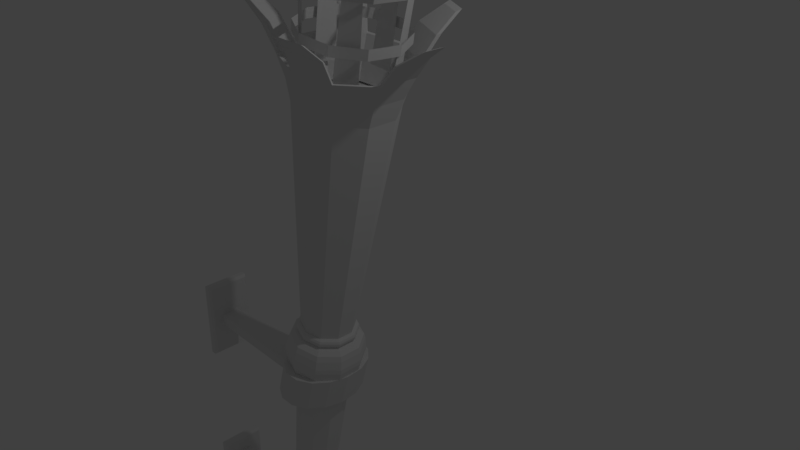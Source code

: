 # Source: torch.blend  (saved by Blender 2.79.0; exported with 4.5.12 LTS)
import bpy
from mathutils import Matrix  # noqa: F401  (used for matrix-valued properties, if any)

bpy.ops.wm.read_factory_settings(use_empty=True)
scene = bpy.context.scene
scene.name = 'Scene'

# ---- collections
col_collection_1 = bpy.data.collections.new('Collection 1'); scene.collection.children.link(col_collection_1)

# ---- world
world_world = bpy.data.worlds.new('World'); scene.world = world_world
world_world.color = (0.05088, 0.05088, 0.05088)
world_world.use_sun_shadow = False
world_world.sun_shadow_jitter_overblur = 0.0
world_world.cycles.sampling_method = 'MANUAL'

# ---- cameras
cam_camera = bpy.data.cameras.new('Camera')
cam_camera.clip_end = 100.0
cam_camera.lens = 35.0
cam_camera.sensor_width = 32.0
cam_camera.sensor_height = 18.0
cam_camera.ortho_scale = 7.314
cam_camera.dof.focus_distance = 0.0
cam_camera.dof.aperture_fstop = 128.0

# ---- lights
light_lamp = bpy.data.lights.new('Lamp', 'POINT')
light_lamp.transmission_factor = 0.0
light_lamp.cutoff_distance = 30.0
light_lamp.energy = 100.0
light_lamp.shadow_buffer_clip_start = 1.001
light_lamp.shadow_soft_size = 0.1
light_lamp.shadow_maximum_resolution = 0.006
light_lamp.use_absolute_resolution = True

# ---- meshes
me_plane_001 = bpy.data.meshes.new('Plane.001')
me_plane_001.from_pydata([(-1.0, -1.0, 0.0), (1.0, -1.0, 0.0), (-1.0, 1.0, 0.0), (1.0, 1.0, 0.0), (-1.093, 1.093, -0.1328), (-1.093, -1.093, -0.1328), (1.093, -1.093, -0.1328), (1.093, 1.093, -0.1328), (-1.093, 1.093, -0.4018), (-1.093, -1.093, -0.4018), (1.093, -1.093, -0.4018), (1.093, 1.093, -0.4018), (-10.86, -1.0, 7.447e-07), (-7.157, -1.0, 6.159e-07), (-10.86, 1.0, 7.447e-07), (-7.157, 1.0, 6.159e-07), (-10.96, 1.093, -0.1328), (-10.96, -1.093, -0.1328), (-7.064, -1.093, -0.1328), (-7.064, 1.093, -0.1328), (-10.96, 1.093, -0.4018), (-10.96, -1.093, -0.4018), (-7.064, -1.093, -0.4018), (-7.064, 1.093, -0.4018), (-10.2, -1.0, 7.447e-07), (-7.824, -1.0, 6.159e-07), (-7.824, 1.0, 6.159e-07), (-10.2, 1.0, 7.447e-07), (-10.23, -1.093, -0.1328), (-7.793, -1.093, -0.1328), (-7.793, 1.093, -0.1328), (-10.23, 1.093, -0.1328), (-10.23, -1.093, -0.4018), (-7.793, -1.093, -0.4018), (-7.793, 1.093, -0.4018), (-10.23, 1.093, -0.4018)], [], [(0, 1, 3, 2), (7, 11, 8, 4), (3, 7, 4, 2), (0, 5, 6, 1), (1, 6, 7, 3), (2, 4, 5, 0), (9, 8, 11, 10), (5, 9, 10, 6), (6, 10, 11, 7), (4, 8, 9, 5), (25, 13, 15, 26), (31, 35, 20, 16), (27, 31, 16, 14), (25, 29, 18, 13), (13, 18, 19, 15), (14, 16, 17, 12), (33, 34, 23, 22), (29, 33, 22, 18), (18, 22, 23, 19), (16, 20, 21, 17), (17, 21, 32, 28), (28, 32, 33, 29), (21, 20, 35, 32), (32, 35, 34, 33), (12, 17, 28, 24), (24, 28, 29, 25), (15, 19, 30, 26), (26, 30, 31, 27), (19, 23, 34, 30), (30, 34, 35, 31), (12, 24, 27, 14), (24, 25, 26, 27)])
me_plane_001.use_remesh_preserve_volume = False
me_plane_001.use_remesh_preserve_attributes = False
me_plane_001.use_mirror_vertex_groups = False
me_plane_001.update()
me_circle_003 = bpy.data.meshes.new('Circle.003')
me_circle_003.from_pydata([(0.0, 1.0, 0.0), (-0.4067, 0.9135, 0.0), (-0.7431, 0.6691, 0.0), (-0.9511, 0.309, 0.0), (-0.9945, -0.1045, 0.0), (-0.866, -0.5, 0.0), (-0.5878, -0.809, 0.0), (-0.2079, -0.9781, 0.0), (0.2079, -0.9781, 0.0), (0.5878, -0.809, 0.0), (0.866, -0.5, 0.0), (0.9945, -0.1045, 0.0), (0.9511, 0.309, 0.0), (0.7431, 0.6691, 0.0), (0.4067, 0.9135, 0.0), (0.2644, 1.0, 1.488), (-0.1423, 0.9135, 1.488), (-0.4787, 0.6691, 1.488), (-0.6866, 0.309, 1.488), (-0.7301, -0.1045, 1.488), (-0.6016, -0.5, 1.488), (-0.3233, -0.809, 1.488), (0.05654, -0.9781, 1.488), (0.4724, -0.9781, 1.488), (0.8522, -0.809, 1.488), (1.13, -0.5, 1.488), (1.259, -0.1045, 1.488), (1.216, 0.309, 1.488), (1.008, 0.6691, 1.488), (0.6712, 0.9135, 1.488), (-0.4115, -0.809, 0.992), (-0.4996, -0.809, 0.496), (-0.1198, -0.9781, 0.496), (-0.03161, -0.9781, 0.992), (0.583, 0.9135, 0.992), (0.4949, 0.9135, 0.496), (0.08815, 1.0, 0.496), (0.1763, 1.0, 0.992), (0.2961, -0.9781, 0.496), (0.3842, -0.9781, 0.992), (-0.3186, 0.9135, 0.496), (-0.2304, 0.9135, 0.992), (0.6759, -0.809, 0.496), (0.7641, -0.809, 0.992), (-0.655, 0.6691, 0.496), (-0.5668, 0.6691, 0.992), (0.9542, -0.5, 0.496), (1.042, -0.5, 0.992), (-0.8629, 0.309, 0.496), (-0.7748, 0.309, 0.992), (1.083, -0.1045, 0.496), (1.171, -0.1045, 0.992), (-0.9064, -0.1045, 0.496), (-0.8182, -0.1045, 0.992), (1.039, 0.309, 0.496), (1.127, 0.309, 0.992), (-0.7779, -0.5, 0.496), (-0.6897, -0.5, 0.992), (0.8313, 0.6691, 0.496), (0.9194, 0.6691, 0.992), (-4.982, -0.07406, 0.4887), (-4.982, -0.07406, 0.9847), (-4.982, -0.4876, 0.4887), (-4.982, -0.4876, 0.9847), (-4.982, -0.8831, 0.4887), (-4.982, -0.8831, 0.9847), (1.188, 1.882, 8.221), (0.5369, 1.72, 8.221), (-0.00128, 1.259, 8.221), (-0.3339, 0.5817, 8.221), (-0.4034, -0.1968, 8.221), (-0.1979, -0.9411, 8.221), (0.2473, -1.523, 8.221), (0.8549, -1.841, 8.221), (1.52, -1.841, 8.221), (2.128, -1.523, 8.221), (2.573, -0.9411, 8.221), (2.779, -0.1968, 8.221), (2.709, 0.5817, 8.221), (2.376, 1.259, 8.221), (1.838, 1.72, 8.221), (1.611, 1.882, 9.709), (0.9599, 1.72, 9.709), (0.4218, 1.259, 9.709), (0.08916, 0.5817, 9.709), (0.01963, -0.1968, 9.709), (0.2252, -0.9411, 9.709), (0.6703, -1.523, 9.709), (1.278, -1.841, 9.709), (1.943, -1.841, 9.709), (2.551, -1.523, 9.709), (2.996, -0.9411, 9.709), (3.202, -0.1968, 9.709), (3.132, 0.5817, 9.709), (2.799, 1.259, 9.709), (2.261, 1.72, 9.709), (0.5293, -1.523, 9.213), (0.3883, -1.523, 8.717), (0.996, -1.841, 8.717), (1.137, -1.841, 9.213), (2.12, 1.72, 9.213), (1.979, 1.72, 8.717), (1.329, 1.882, 8.717), (1.47, 1.882, 9.213), (1.661, -1.841, 8.717), (1.802, -1.841, 9.213), (0.6779, 1.72, 8.717), (0.8189, 1.72, 9.213), (2.269, -1.523, 8.717), (2.41, -1.523, 9.213), (0.1397, 1.259, 8.717), (0.2807, 1.259, 9.213), (2.714, -0.9411, 8.717), (2.855, -0.9411, 9.213), (-0.1929, 0.5817, 8.717), (-0.05185, 0.5817, 9.213), (2.92, -0.1968, 8.717), (3.061, -0.1968, 9.213), (-0.2624, -0.1968, 8.717), (-0.1214, -0.1968, 9.213), (2.85, 0.5817, 8.717), (2.991, 0.5817, 9.213), (-0.05684, -0.9411, 8.717), (0.08417, -0.9411, 9.213), (2.517, 1.259, 8.717), (2.658, 1.259, 9.213), (-4.982, -0.07406, 8.709), (-4.982, -0.07406, 9.205), (-4.982, -0.4876, 8.709), (-4.982, -0.4876, 9.205), (-4.982, -0.8831, 8.709), (-4.982, -0.8831, 9.205)], [], [(30, 33, 22, 21), (34, 37, 15, 29), (33, 39, 23, 22), (37, 41, 16, 15), (39, 43, 24, 23), (41, 45, 17, 16), (43, 47, 25, 24), (45, 49, 18, 17), (47, 51, 26, 25), (49, 53, 19, 18), (51, 55, 27, 26), (53, 57, 20, 19), (55, 59, 28, 27), (57, 30, 21, 20), (59, 34, 29, 28), (16, 17, 18, 19, 20, 21, 22, 23, 24, 25, 26, 27, 28, 29, 15), (1, 0, 14, 13, 12, 11, 10, 9, 8, 7, 6, 5, 4, 3, 2), (13, 14, 35, 58), (58, 35, 34, 59), (5, 6, 31, 56), (56, 31, 30, 57), (12, 13, 58, 54), (54, 58, 59, 55), (4, 5, 56, 52), (49, 48, 60, 61), (11, 12, 54, 50), (50, 54, 55, 51), (3, 4, 52, 48), (53, 49, 61, 63), (10, 11, 50, 46), (46, 50, 51, 47), (2, 3, 48, 44), (44, 48, 49, 45), (9, 10, 46, 42), (42, 46, 47, 43), (1, 2, 44, 40), (40, 44, 45, 41), (8, 9, 42, 38), (38, 42, 43, 39), (0, 1, 40, 36), (36, 40, 41, 37), (7, 8, 38, 32), (32, 38, 39, 33), (14, 0, 36, 35), (35, 36, 37, 34), (6, 7, 32, 31), (31, 32, 33, 30), (62, 64, 65, 63), (60, 62, 63, 61), (57, 53, 63, 65), (48, 52, 62, 60), (56, 57, 65, 64), (52, 56, 64, 62), (96, 99, 88, 87), (100, 103, 81, 95), (99, 105, 89, 88), (103, 107, 82, 81), (105, 109, 90, 89), (107, 111, 83, 82), (109, 113, 91, 90), (111, 115, 84, 83), (113, 117, 92, 91), (115, 119, 85, 84), (117, 121, 93, 92), (119, 123, 86, 85), (121, 125, 94, 93), (123, 96, 87, 86), (125, 100, 95, 94), (82, 83, 84, 85, 86, 87, 88, 89, 90, 91, 92, 93, 94, 95, 81), (67, 66, 80, 79, 78, 77, 76, 75, 74, 73, 72, 71, 70, 69, 68), (79, 80, 101, 124), (124, 101, 100, 125), (71, 72, 97, 122), (122, 97, 96, 123), (78, 79, 124, 120), (120, 124, 125, 121), (70, 71, 122, 118), (115, 114, 126, 127), (77, 78, 120, 116), (116, 120, 121, 117), (69, 70, 118, 114), (119, 115, 127, 129), (76, 77, 116, 112), (112, 116, 117, 113), (68, 69, 114, 110), (110, 114, 115, 111), (75, 76, 112, 108), (108, 112, 113, 109), (67, 68, 110, 106), (106, 110, 111, 107), (74, 75, 108, 104), (104, 108, 109, 105), (66, 67, 106, 102), (102, 106, 107, 103), (73, 74, 104, 98), (98, 104, 105, 99), (80, 66, 102, 101), (101, 102, 103, 100), (72, 73, 98, 97), (97, 98, 99, 96), (128, 130, 131, 129), (126, 128, 129, 127), (123, 119, 129, 131), (114, 118, 128, 126), (122, 123, 131, 130), (118, 122, 130, 128)])
me_circle_003.use_remesh_preserve_volume = False
me_circle_003.use_remesh_preserve_attributes = False
me_circle_003.use_mirror_vertex_groups = False
me_circle_003.update()
me_circle_002 = bpy.data.meshes.new('Circle.002')
me_circle_002.from_pydata([(0.0, 1.0, -0.422), (-0.5878, 0.809, -0.422), (-0.9511, 0.309, -0.422), (-0.9511, -0.309, -0.422), (-0.5878, -0.809, -0.422), (8.742e-08, -1.0, -0.422), (0.5878, -0.809, -0.422), (0.9511, -0.309, -0.422), (0.9511, 0.309, -0.422), (0.5878, 0.809, -0.422), (0.0, 1.0, -0.227), (-0.5878, 0.809, -0.227), (-0.9511, 0.309, -0.227), (-0.9511, -0.309, -0.227), (-0.5878, -0.809, -0.227), (8.742e-08, -1.0, -0.227), (0.5878, -0.809, -0.227), (0.9511, -0.309, -0.227), (0.9511, 0.309, -0.227), (0.5878, 0.809, -0.227), (0.0, 1.0, 0.4856), (-0.5878, 0.809, 0.4856), (-0.9511, 0.309, 0.4856), (-0.9511, -0.309, 0.4856), (-0.5878, -0.809, 0.4856), (8.742e-08, -1.0, 0.4856), (0.5878, -0.809, 0.4856), (0.9511, -0.309, 0.4856), (0.9511, 0.309, 0.4856), (0.5878, 0.809, 0.4856), (-1.371e-08, 1.04, 0.6805), (-0.6113, 0.8414, 0.6805), (-0.9891, 0.3214, 0.6805), (-0.9891, -0.3214, 0.6805), (-0.6113, -0.8414, 0.6805), (1.07e-07, -1.04, 0.6805), (0.6113, -0.8414, 0.6805), (0.9891, -0.3214, 0.6805), (0.9891, 0.3214, 0.6805), (0.6113, 0.8414, 0.6805)], [], [(6, 7, 17, 16), (3, 4, 14, 13), (0, 1, 11, 10), (7, 8, 18, 17), (4, 5, 15, 14), (1, 2, 12, 11), (8, 9, 19, 18), (5, 6, 16, 15), (2, 3, 13, 12), (9, 0, 10, 19), (26, 27, 37, 36), (23, 24, 34, 33), (20, 21, 31, 30), (27, 28, 38, 37), (24, 25, 35, 34), (21, 22, 32, 31), (28, 29, 39, 38), (25, 26, 36, 35), (22, 23, 33, 32), (29, 20, 30, 39)])
me_circle_002.use_remesh_preserve_volume = False
me_circle_002.use_remesh_preserve_attributes = False
me_circle_002.use_mirror_vertex_groups = False
me_circle_002.update()
me_circle_001 = bpy.data.meshes.new('Circle.001')
me_circle_001.from_pydata([(-1.832, 0.3364, 18.3), (-4.172, -1.955, 18.3), (-4.571, -4.316, 18.3), (-3.115, -7.249, 18.3), (-0.9935, -8.358, 18.3), (2.247, -7.88, 18.3), (3.957, -6.205, 18.3), (4.503, -2.976, 18.3), (3.439, -0.8314, 18.3), (0.5364, 0.6861, 18.3), (-1.592, 1.002, 25.4), (-4.842, -2.181, 25.4), (-5.13, -3.882, 25.4), (-3.107, -7.957, 25.4), (-1.578, -8.756, 25.4), (2.922, -8.091, 25.4), (4.154, -6.884, 25.4), (4.913, -2.399, 25.4), (4.146, -0.8539, 25.4), (0.1146, 1.254, 25.4), (-1.31, 1.269, 27.41), (-5.115, -2.457, 27.41), (-5.297, -3.532, 27.41), (-2.929, -8.302, 27.41), (-1.963, -8.807, 27.41), (3.305, -8.029, 27.41), (4.084, -7.266, 27.41), (4.972, -2.015, 27.41), (4.487, -1.039, 27.41), (-0.2322, 1.428, 27.41), (-1.067, 1.784, 31.42), (-5.636, -2.689, 31.42), (-5.712, -3.141, 31.42), (-2.869, -8.868, 31.42), (-2.463, -9.081, 31.42), (3.862, -8.147, 31.42), (4.19, -7.826, 31.42), (5.256, -1.522, 31.42), (5.052, -1.111, 31.42), (-0.6138, 1.851, 31.42)], [], [(7, 8, 18, 17), (3, 4, 14, 13), (9, 0, 10, 19), (5, 6, 16, 15), (1, 2, 12, 11), (13, 14, 24, 23), (19, 10, 20, 29), (15, 16, 26, 25), (11, 12, 22, 21), (17, 18, 28, 27), (29, 20, 30, 39), (25, 26, 36, 35), (21, 22, 32, 31), (27, 28, 38, 37), (23, 24, 34, 33)])
me_circle_001.use_remesh_preserve_volume = False
me_circle_001.use_remesh_preserve_attributes = False
me_circle_001.use_mirror_vertex_groups = False
me_circle_001.update()
me_circle = bpy.data.meshes.new('Circle')
me_circle.from_pydata([(-2.247e-08, -3.703, -68.03), (-0.1011, -3.736, -68.03), (-0.1636, -3.822, -68.03), (-0.1636, -3.928, -68.03), (-0.1011, -4.014, -68.03), (-7.437e-09, -4.047, -68.03), (0.1011, -4.014, -68.03), (0.1636, -3.928, -68.03), (0.1636, -3.822, -68.03), (0.1011, -3.736, -68.03), (3.112e-08, -1.831, -59.29), (-1.202, -2.221, -59.29), (-1.944, -3.243, -59.29), (-1.944, -4.507, -59.29), (-1.202, -5.529, -59.29), (2.098e-07, -5.919, -59.29), (1.202, -5.529, -59.29), (1.944, -4.507, -59.29), (1.944, -3.243, -59.29), (1.202, -2.221, -59.29), (7.16e-09, -2.969, -59.05), (-0.5327, -3.142, -59.05), (-0.8619, -3.595, -59.05), (-0.8619, -4.155, -59.05), (-0.5327, -4.608, -59.05), (8.639e-08, -4.781, -59.05), (0.5327, -4.608, -59.05), (0.8619, -4.155, -59.05), (0.8619, -3.595, -59.05), (0.5327, -3.142, -59.05), (1.141e-08, -2.767, -58.53), (-0.6512, -2.978, -58.53), (-1.054, -3.532, -58.53), (-1.054, -4.217, -58.53), (-0.6512, -4.771, -58.53), (1.083e-07, -4.983, -58.53), (0.6512, -4.771, -58.53), (1.054, -4.217, -58.53), (1.054, -3.532, -58.53), (0.6512, -2.978, -58.53), (1.141e-08, -2.767, -58.09), (-0.6512, -2.978, -58.09), (-1.054, -3.532, -58.09), (-1.054, -4.217, -58.09), (-0.6512, -4.771, -58.09), (1.083e-07, -4.983, -58.09), (0.6512, -4.771, -58.09), (1.054, -4.217, -58.09), (1.054, -3.532, -58.09), (0.6512, -2.978, -58.09), (1.262e-08, -2.519, -58.09), (-0.7967, -2.778, -58.09), (-1.289, -3.456, -58.09), (-1.289, -4.294, -58.09), (-0.7967, -4.971, -58.09), (1.311e-07, -5.23, -58.09), (0.7967, -4.971, -58.09), (1.289, -4.294, -58.09), (1.289, -3.456, -58.09), (0.7967, -2.778, -58.09), (1.262e-08, -2.519, -57.57), (-0.7967, -2.778, -57.57), (-1.289, -3.456, -57.57), (-1.289, -4.294, -57.57), (-0.7967, -4.971, -57.57), (1.311e-07, -5.23, -57.57), (0.7967, -4.971, -57.57), (1.289, -4.294, -57.57), (1.289, -3.456, -57.57), (0.7967, -2.778, -57.57), (5.96e-08, -0.7729, -15.25), (-1.823, -1.365, -15.25), (-2.95, -2.916, -15.25), (-2.95, -4.833, -15.25), (-1.823, -6.384, -15.25), (3.308e-07, -6.977, -15.25), (1.823, -6.384, -15.25), (2.95, -4.833, -15.25), (2.95, -2.916, -15.25), (1.823, -1.365, -15.25), (6.621e-08, -0.5274, -15.11), (-1.968, -1.167, -15.11), (-3.184, -2.84, -15.11), (-3.184, -4.909, -15.11), (-1.968, -6.583, -15.11), (3.589e-07, -7.222, -15.11), (1.968, -6.583, -15.11), (3.184, -4.909, -15.11), (3.184, -2.84, -15.11), (1.968, -1.167, -15.11), (6.728e-08, -0.4094, -14.87), (-2.037, -1.071, -14.87), (-3.296, -2.804, -14.87), (-3.296, -4.946, -14.87), (-2.037, -6.678, -14.87), (3.702e-07, -7.34, -14.87), (2.037, -6.678, -14.87), (3.296, -4.946, -14.87), (3.296, -2.804, -14.87), (2.037, -1.071, -14.87), (6.728e-08, -0.4094, -14.67), (-2.037, -1.071, -14.67), (-3.296, -2.804, -14.67), (-3.296, -4.946, -14.67), (-2.037, -6.678, -14.67), (3.702e-07, -7.34, -14.67), (2.037, -6.678, -14.67), (3.296, -4.946, -14.67), (3.296, -2.804, -14.67), (2.037, -1.071, -14.67), (6.489e-08, -0.5006, -14.41), (-1.983, -1.145, -14.41), (-3.209, -2.832, -14.41), (-3.209, -4.918, -14.41), (-1.983, -6.605, -14.41), (3.599e-07, -7.249, -14.41), (1.983, -6.605, -14.41), (3.209, -4.918, -14.41), (3.209, -2.832, -14.41), (1.983, -1.145, -14.41), (7.295e-08, -0.7765, -14.27), (-1.821, -1.368, -14.27), (-2.947, -2.917, -14.27), (-2.947, -4.832, -14.27), (-1.821, -6.381, -14.27), (3.438e-07, -6.973, -14.27), (1.821, -6.381, -14.27), (2.947, -4.832, -14.27), (2.947, -2.917, -14.27), (1.821, -1.368, -14.27), (8.892e-08, -0.2651, -14.04), (-2.122, -0.9545, -14.04), (-3.433, -2.759, -14.04), (-3.433, -4.99, -14.04), (-2.122, -6.795, -14.04), (4.045e-07, -7.485, -14.04), (2.122, -6.795, -14.04), (3.433, -4.99, -14.04), (3.433, -2.759, -14.04), (2.122, -0.9545, -14.04), (1.155e-07, 0.1955, -13.64), (-2.392, -0.5819, -13.64), (-3.871, -2.617, -13.64), (-3.871, -5.133, -13.64), (-2.392, -7.168, -13.64), (4.713e-07, -7.945, -13.64), (2.392, -7.168, -13.64), (3.871, -5.133, -13.64), (3.871, -2.617, -13.64), (2.392, -0.5819, -13.64), (1.239e-07, 0.4059, -13.01), (-2.516, -0.4116, -13.01), (-4.071, -2.552, -13.01), (-4.071, -5.198, -13.01), (-2.516, -7.338, -13.01), (4.982e-07, -8.156, -13.01), (2.516, -7.338, -13.01), (4.071, -5.198, -13.01), (4.071, -2.552, -13.01), (2.516, -0.4116, -13.01), (1.279e-07, 0.5769, -12.01), (-2.617, -0.2733, -12.01), (-4.234, -2.499, -12.01), (-4.234, -5.25, -12.01), (-2.617, -7.476, -12.01), (5.171e-07, -8.327, -12.01), (2.617, -7.476, -12.01), (4.234, -5.25, -12.01), (4.234, -2.499, -12.01), (2.617, -0.2733, -12.01), (1.279e-07, 0.5769, -11.44), (-2.617, -0.2733, -11.44), (-4.234, -2.499, -11.44), (-4.234, -5.25, -11.44), (-2.617, -7.476, -11.44), (5.171e-07, -8.327, -11.44), (2.617, -7.476, -11.44), (4.234, -5.25, -11.44), (4.234, -2.499, -11.44), (2.617, -0.2733, -11.44), (5.96e-08, -0.7729, -8.191), (-1.823, -1.365, -8.191), (-2.95, -2.916, -8.191), (-2.95, -4.833, -8.191), (-1.823, -6.384, -8.191), (3.308e-07, -6.977, -8.191), (1.823, -6.384, -8.191), (2.95, -4.833, -8.191), (2.95, -2.916, -8.191), (1.823, -1.365, -8.191), (6.621e-08, -0.5274, -8.339), (-1.968, -1.167, -8.339), (-3.184, -2.84, -8.339), (-3.184, -4.909, -8.339), (-1.968, -6.583, -8.339), (3.589e-07, -7.222, -8.339), (1.968, -6.583, -8.339), (3.184, -4.909, -8.339), (3.184, -2.84, -8.339), (1.968, -1.167, -8.339), (6.728e-08, -0.4094, -8.572), (-2.037, -1.071, -8.572), (-3.296, -2.804, -8.572), (-3.296, -4.946, -8.572), (-2.037, -6.678, -8.572), (3.702e-07, -7.34, -8.572), (2.037, -6.678, -8.572), (3.296, -4.946, -8.572), (3.296, -2.804, -8.572), (2.037, -1.071, -8.572), (6.728e-08, -0.4094, -8.772), (-2.037, -1.071, -8.772), (-3.296, -2.804, -8.772), (-3.296, -4.946, -8.772), (-2.037, -6.678, -8.772), (3.702e-07, -7.34, -8.772), (2.037, -6.678, -8.772), (3.296, -4.946, -8.772), (3.296, -2.804, -8.772), (2.037, -1.071, -8.772), (6.489e-08, -0.5006, -9.039), (-1.983, -1.145, -9.039), (-3.209, -2.832, -9.039), (-3.209, -4.918, -9.039), (-1.983, -6.605, -9.039), (3.599e-07, -7.249, -9.039), (1.983, -6.605, -9.039), (3.209, -4.918, -9.039), (3.209, -2.832, -9.039), (1.983, -1.145, -9.039), (7.295e-08, -0.7765, -9.172), (-1.821, -1.368, -9.172), (-2.947, -2.917, -9.172), (-2.947, -4.832, -9.172), (-1.821, -6.381, -9.172), (3.438e-07, -6.973, -9.172), (1.821, -6.381, -9.172), (2.947, -4.832, -9.172), (2.947, -2.917, -9.172), (1.821, -1.368, -9.172), (8.892e-08, -0.2651, -9.406), (-2.122, -0.9545, -9.406), (-3.433, -2.759, -9.406), (-3.433, -4.99, -9.406), (-2.122, -6.795, -9.406), (4.045e-07, -7.485, -9.406), (2.122, -6.795, -9.406), (3.433, -4.99, -9.406), (3.433, -2.759, -9.406), (2.122, -0.9545, -9.406), (1.155e-07, 0.1955, -9.806), (-2.392, -0.5819, -9.806), (-3.871, -2.617, -9.806), (-3.871, -5.133, -9.806), (-2.392, -7.168, -9.806), (4.713e-07, -7.945, -9.806), (2.392, -7.168, -9.806), (3.871, -5.133, -9.806), (3.871, -2.617, -9.806), (2.392, -0.5819, -9.806), (1.239e-07, 0.4059, -10.44), (-2.516, -0.4116, -10.44), (-4.071, -2.552, -10.44), (-4.071, -5.198, -10.44), (-2.516, -7.338, -10.44), (4.982e-07, -8.156, -10.44), (2.516, -7.338, -10.44), (4.071, -5.198, -10.44), (4.071, -2.552, -10.44), (2.516, -0.4116, -10.44), (1.279e-07, 0.5769, -11.44), (-2.617, -0.2733, -11.44), (-4.234, -2.499, -11.44), (-4.234, -5.25, -11.44), (-2.617, -7.476, -11.44), (5.171e-07, -8.327, -11.44), (2.617, -7.476, -11.44), (4.234, -5.25, -11.44), (4.234, -2.499, -11.44), (2.617, -0.2733, -11.44), (5.629e-08, -0.8961, -8.191), (-1.751, -1.465, -8.191), (-2.833, -2.954, -8.191), (-2.833, -4.795, -8.191), (-1.751, -6.285, -8.191), (3.167e-07, -6.854, -8.191), (1.751, -6.285, -8.191), (2.833, -4.795, -8.191), (2.833, -2.954, -8.191), (1.751, -1.465, -8.191), (1.376e-07, 1.348, 18.08), (-3.07, 0.3507, 18.08), (-4.967, -2.261, 18.08), (-4.967, -5.489, 18.08), (-3.07, -8.1, 18.08), (5.942e-07, -9.098, 18.08), (3.07, -8.1, 18.08), (4.967, -5.489, 18.08), (4.967, -2.261, 18.08), (3.07, 0.3507, 18.08), (1.675e-07, 1.906, 20.38), (-3.398, 0.8019, 20.38), (-5.498, -2.088, 20.38), (-5.498, -5.661, 20.38), (-3.398, -8.552, 20.38), (6.729e-07, -9.656, 20.38), (3.398, -8.552, 20.38), (5.498, -5.661, 20.38), (5.498, -2.088, 20.38), (3.398, 0.8019, 20.38), (1.715e-07, 2.844, 22.73), (-3.949, 1.56, 22.73), (-6.39, -1.799, 22.73), (-6.39, -5.951, 22.73), (-3.949, -9.31, 22.73), (7.588e-07, -10.59, 22.73), (3.949, -9.31, 22.73), (6.39, -5.951, 22.73), (6.39, -1.799, 22.73), (3.949, 1.56, 22.73), (0.5906, 4.192, 25.19), (-5.219, 2.304, 25.19), (-7.49, -0.8204, 25.19), (-7.49, -6.929, 25.19), (-5.219, -10.05, 25.19), (0.5906, -11.94, 25.19), (4.264, -10.75, 25.19), (7.855, -5.806, 25.19), (7.855, -1.944, 25.19), (4.264, 2.999, 25.19), (1.963, 6.035, 27.12), (-7.413, 2.988, 27.12), (-8.818, 1.054, 27.12), (-8.818, -8.804, 27.12), (-7.413, -10.74, 27.12), (1.963, -13.78, 27.12), (4.237, -13.05, 27.12), (10.03, -5.07, 27.12), (10.03, -2.68, 27.12), (4.237, 5.296, 27.12), (1.333e-07, 1.045, 18.3), (-2.892, 0.1053, 18.3), (-4.679, -2.355, 18.3), (-4.679, -5.395, 18.3), (-2.892, -7.855, 18.3), (5.634e-07, -8.795, 18.3), (2.892, -7.855, 18.3), (4.679, -5.395, 18.3), (4.679, -2.355, 18.3), (2.892, 0.1053, 18.3), (1.615e-07, 1.57, 20.47), (-3.201, 0.5304, 20.47), (-5.179, -2.192, 20.47), (-5.179, -5.557, 20.47), (-3.201, -8.28, 20.47), (6.375e-07, -9.32, 20.47), (3.201, -8.28, 20.47), (5.179, -5.557, 20.47), (5.179, -2.192, 20.47), (3.201, 0.5304, 20.47), (1.652e-07, 2.453, 22.69), (-3.72, 1.245, 22.69), (-6.019, -1.919, 22.69), (-6.019, -5.83, 22.69), (-3.72, -8.995, 22.69), (7.185e-07, -10.2, 22.69), (3.72, -8.995, 22.69), (6.019, -5.83, 22.69), (6.019, -1.919, 22.69), (3.72, 1.245, 22.69), (0.5563, 3.724, 25.0), (-4.916, 1.946, 25.0), (-7.055, -0.9977, 25.0), (-7.055, -6.752, 25.0), (-4.916, -9.695, 25.0), (0.5563, -11.47, 25.0), (4.016, -10.35, 25.0), (7.399, -5.694, 25.0), (7.399, -2.056, 25.0), (4.016, 2.599, 25.0), (1.849, 5.46, 26.82), (-6.983, 2.59, 26.82), (-8.306, 0.7683, 26.82), (-8.306, -8.518, 26.82), (-6.983, -10.34, 26.82), (1.849, -13.21, 26.82), (3.991, -12.51, 26.82), (9.449, -5.001, 26.82), (9.449, -2.749, 26.82), (3.991, 4.764, 26.82)], [], [(9, 19, 18, 8), (6, 16, 15, 5), (3, 13, 12, 2), (0, 10, 19, 9), (7, 17, 16, 6), (4, 14, 13, 3), (1, 11, 10, 0), (8, 18, 17, 7), (5, 15, 14, 4), (2, 12, 11, 1), (1, 0, 9, 8, 7, 6, 5, 4, 3, 2), (16, 26, 25, 15), (13, 23, 22, 12), (10, 20, 29, 19), (17, 27, 26, 16), (14, 24, 23, 13), (11, 21, 20, 10), (18, 28, 27, 17), (15, 25, 24, 14), (12, 22, 21, 11), (19, 29, 28, 18), (23, 33, 32, 22), (20, 30, 39, 29), (27, 37, 36, 26), (24, 34, 33, 23), (21, 31, 30, 20), (28, 38, 37, 27), (25, 35, 34, 24), (22, 32, 31, 21), (29, 39, 38, 28), (26, 36, 35, 25), (30, 40, 49, 39), (37, 47, 46, 36), (34, 44, 43, 33), (31, 41, 40, 30), (38, 48, 47, 37), (35, 45, 44, 34), (32, 42, 41, 31), (39, 49, 48, 38), (36, 46, 45, 35), (33, 43, 42, 32), (47, 57, 56, 46), (44, 54, 53, 43), (41, 51, 50, 40), (48, 58, 57, 47), (45, 55, 54, 44), (42, 52, 51, 41), (49, 59, 58, 48), (46, 56, 55, 45), (43, 53, 52, 42), (40, 50, 59, 49), (54, 64, 63, 53), (51, 61, 60, 50), (58, 68, 67, 57), (55, 65, 64, 54), (52, 62, 61, 51), (59, 69, 68, 58), (56, 66, 65, 55), (53, 63, 62, 52), (50, 60, 69, 59), (57, 67, 66, 56), (61, 71, 70, 60), (68, 78, 77, 67), (65, 75, 74, 64), (62, 72, 71, 61), (69, 79, 78, 68), (66, 76, 75, 65), (63, 73, 72, 62), (60, 70, 79, 69), (67, 77, 76, 66), (64, 74, 73, 63), (75, 85, 84, 74), (72, 82, 81, 71), (79, 89, 88, 78), (76, 86, 85, 75), (73, 83, 82, 72), (70, 80, 89, 79), (77, 87, 86, 76), (74, 84, 83, 73), (71, 81, 80, 70), (78, 88, 87, 77), (82, 92, 91, 81), (89, 99, 98, 88), (86, 96, 95, 85), (83, 93, 92, 82), (80, 90, 99, 89), (87, 97, 96, 86), (84, 94, 93, 83), (81, 91, 90, 80), (88, 98, 97, 87), (85, 95, 94, 84), (99, 109, 108, 98), (96, 106, 105, 95), (93, 103, 102, 92), (90, 100, 109, 99), (97, 107, 106, 96), (94, 104, 103, 93), (91, 101, 100, 90), (98, 108, 107, 97), (95, 105, 104, 94), (92, 102, 101, 91), (106, 116, 115, 105), (103, 113, 112, 102), (100, 110, 119, 109), (107, 117, 116, 106), (104, 114, 113, 103), (101, 111, 110, 100), (108, 118, 117, 107), (105, 115, 114, 104), (102, 112, 111, 101), (109, 119, 118, 108), (113, 123, 122, 112), (110, 120, 129, 119), (117, 127, 126, 116), (114, 124, 123, 113), (111, 121, 120, 110), (118, 128, 127, 117), (115, 125, 124, 114), (112, 122, 121, 111), (119, 129, 128, 118), (116, 126, 125, 115), (127, 137, 136, 126), (124, 134, 133, 123), (121, 131, 130, 120), (128, 138, 137, 127), (125, 135, 134, 124), (122, 132, 131, 121), (129, 139, 138, 128), (126, 136, 135, 125), (123, 133, 132, 122), (120, 130, 139, 129), (134, 144, 143, 133), (131, 141, 140, 130), (138, 148, 147, 137), (135, 145, 144, 134), (132, 142, 141, 131), (139, 149, 148, 138), (136, 146, 145, 135), (133, 143, 142, 132), (130, 140, 149, 139), (137, 147, 146, 136), (141, 151, 150, 140), (148, 158, 157, 147), (145, 155, 154, 144), (142, 152, 151, 141), (149, 159, 158, 148), (146, 156, 155, 145), (143, 153, 152, 142), (140, 150, 159, 149), (147, 157, 156, 146), (144, 154, 153, 143), (158, 168, 167, 157), (155, 165, 164, 154), (152, 162, 161, 151), (159, 169, 168, 158), (156, 166, 165, 155), (153, 163, 162, 152), (150, 160, 169, 159), (157, 167, 166, 156), (154, 164, 163, 153), (151, 161, 160, 150), (165, 175, 174, 164), (162, 172, 171, 161), (169, 179, 178, 168), (166, 176, 175, 165), (163, 173, 172, 162), (160, 170, 179, 169), (167, 177, 176, 166), (164, 174, 173, 163), (161, 171, 170, 160), (168, 178, 177, 167), (185, 184, 194, 195), (182, 181, 191, 192), (189, 188, 198, 199), (186, 185, 195, 196), (183, 182, 192, 193), (180, 189, 199, 190), (187, 186, 196, 197), (184, 183, 193, 194), (181, 180, 190, 191), (188, 187, 197, 198), (192, 191, 201, 202), (199, 198, 208, 209), (196, 195, 205, 206), (193, 192, 202, 203), (190, 199, 209, 200), (197, 196, 206, 207), (194, 193, 203, 204), (191, 190, 200, 201), (198, 197, 207, 208), (195, 194, 204, 205), (209, 208, 218, 219), (206, 205, 215, 216), (203, 202, 212, 213), (200, 209, 219, 210), (207, 206, 216, 217), (204, 203, 213, 214), (201, 200, 210, 211), (208, 207, 217, 218), (205, 204, 214, 215), (202, 201, 211, 212), (216, 215, 225, 226), (213, 212, 222, 223), (210, 219, 229, 220), (217, 216, 226, 227), (214, 213, 223, 224), (211, 210, 220, 221), (218, 217, 227, 228), (215, 214, 224, 225), (212, 211, 221, 222), (219, 218, 228, 229), (223, 222, 232, 233), (220, 229, 239, 230), (227, 226, 236, 237), (224, 223, 233, 234), (221, 220, 230, 231), (228, 227, 237, 238), (225, 224, 234, 235), (222, 221, 231, 232), (229, 228, 238, 239), (226, 225, 235, 236), (237, 236, 246, 247), (234, 233, 243, 244), (231, 230, 240, 241), (238, 237, 247, 248), (235, 234, 244, 245), (232, 231, 241, 242), (239, 238, 248, 249), (236, 235, 245, 246), (233, 232, 242, 243), (230, 239, 249, 240), (244, 243, 253, 254), (241, 240, 250, 251), (248, 247, 257, 258), (245, 244, 254, 255), (242, 241, 251, 252), (249, 248, 258, 259), (246, 245, 255, 256), (243, 242, 252, 253), (240, 249, 259, 250), (247, 246, 256, 257), (251, 250, 260, 261), (258, 257, 267, 268), (255, 254, 264, 265), (252, 251, 261, 262), (259, 258, 268, 269), (256, 255, 265, 266), (253, 252, 262, 263), (250, 259, 269, 260), (257, 256, 266, 267), (254, 253, 263, 264), (268, 267, 277, 278), (265, 264, 274, 275), (262, 261, 271, 272), (269, 268, 278, 279), (266, 265, 275, 276), (263, 262, 272, 273), (260, 269, 279, 270), (267, 266, 276, 277), (264, 263, 273, 274), (261, 260, 270, 271), (185, 186, 286, 285), (182, 183, 283, 282), (189, 180, 280, 289), (186, 187, 287, 286), (183, 184, 284, 283), (180, 181, 281, 280), (187, 188, 288, 287), (184, 185, 285, 284), (181, 182, 282, 281), (188, 189, 289, 288), (282, 283, 293, 292), (289, 280, 290, 299), (286, 287, 297, 296), (283, 284, 294, 293), (280, 281, 291, 290), (287, 288, 298, 297), (284, 285, 295, 294), (281, 282, 292, 291), (288, 289, 299, 298), (285, 286, 296, 295), (299, 290, 300, 309), (296, 297, 307, 306), (293, 294, 304, 303), (290, 291, 301, 300), (297, 298, 308, 307), (294, 295, 305, 304), (291, 292, 302, 301), (298, 299, 309, 308), (295, 296, 306, 305), (292, 293, 303, 302), (306, 307, 317, 316), (303, 304, 314, 313), (300, 301, 311, 310), (307, 308, 318, 317), (304, 305, 315, 314), (301, 302, 312, 311), (308, 309, 319, 318), (305, 306, 316, 315), (302, 303, 313, 312), (309, 300, 310, 319), (319, 310, 320, 329), (317, 318, 328, 327), (315, 316, 326, 325), (313, 314, 324, 323), (311, 312, 322, 321), (329, 320, 330, 339), (325, 326, 336, 335), (321, 322, 332, 331), (327, 328, 338, 337), (323, 324, 334, 333), (292, 293, 294, 295, 296, 297, 298, 299, 290, 291), (349, 359, 350, 340), (346, 356, 357, 347), (343, 353, 354, 344), (340, 350, 351, 341), (347, 357, 358, 348), (344, 354, 355, 345), (341, 351, 352, 342), (348, 358, 359, 349), (345, 355, 356, 346), (342, 352, 353, 343), (356, 366, 367, 357), (353, 363, 364, 354), (350, 360, 361, 351), (357, 367, 368, 358), (354, 364, 365, 355), (351, 361, 362, 352), (358, 368, 369, 359), (355, 365, 366, 356), (352, 362, 363, 353), (359, 369, 360, 350), (369, 379, 370, 360), (367, 377, 378, 368), (365, 375, 376, 366), (363, 373, 374, 364), (361, 371, 372, 362), (379, 389, 380, 370), (375, 385, 386, 376), (371, 381, 382, 372), (377, 387, 388, 378), (373, 383, 384, 374), (316, 317, 367, 366), (326, 316, 366, 376), (336, 326, 376, 386), (335, 336, 386, 385), (334, 324, 374, 384), (324, 314, 364, 374), (333, 334, 384, 383), (323, 333, 383, 373), (332, 322, 372, 382), (322, 312, 362, 372), (312, 313, 363, 362), (331, 332, 382, 381), (321, 331, 381, 371), (311, 321, 371, 361), (310, 311, 361, 360), (319, 329, 379, 369), (329, 339, 389, 379), (339, 330, 380, 389), (338, 328, 378, 388), (337, 338, 388, 387), (327, 337, 387, 377), (317, 327, 377, 367), (318, 319, 369, 368), (325, 335, 385, 375), (315, 325, 375, 365), (314, 315, 365, 364), (320, 310, 360, 370), (330, 320, 370, 380), (328, 318, 368, 378), (313, 323, 373, 363)])
me_circle.use_remesh_preserve_volume = False
me_circle.use_remesh_preserve_attributes = False
me_circle.use_mirror_vertex_groups = False
me_circle.update()

# ---- objects
ob_plane = bpy.data.objects.new('Plane', me_plane_001)
ob_circle_003 = bpy.data.objects.new('Circle.003', me_circle_003)
ob_circle_002 = bpy.data.objects.new('Circle.002', me_circle_002)
ob_circle_001 = bpy.data.objects.new('Circle.001', me_circle_001)
ob_circle = bpy.data.objects.new('Circle', me_circle)
ob_lamp = bpy.data.objects.new('Lamp', light_lamp)
ob_camera = bpy.data.objects.new('Camera', cam_camera)

# ---- transforms, parenting, visibility, modifiers, constraints
ob_plane.location = (-2.561, -0.583, -4.542)
ob_plane.rotation_euler = (-0.0, 1.571, 0.0)
ob_plane.scale = (0.2987, 0.2987, 0.2987)
ob_plane.lineart.crease_threshold = 0.0
ob_circle_003.location = (-0.9294, -0.4501, -4.795)
ob_circle_003.scale = (0.3275, 0.3275, 0.3275)
ob_circle_003.lineart.crease_threshold = 0.0
ob_circle_002.location = (0.3887, -0.4869, 3.239)
ob_circle_002.rotation_euler = (-0.02392, 0.1602, -0.1489)
ob_circle_002.scale = (0.6618, 0.6618, 0.6618)
ob_circle_002.lineart.crease_threshold = 0.0
ob_circle_001.location = (-0.2331, 0.0, -0.5141)
ob_circle_001.rotation_euler = (0.0, 0.162, 0.0)
ob_circle_001.scale = (0.1215, 0.1215, 0.1649)
ob_circle_001.lineart.crease_threshold = 0.0
ob_circle.location = (-0.1471, 0.0, 0.01239)
ob_circle.rotation_euler = (0.0, 0.162, 0.0)
ob_circle.scale = (0.1215, 0.1215, 0.1215)
ob_circle.lineart.crease_threshold = 0.0
ob_lamp.location = (4.076, 1.005, 5.904)
ob_lamp.rotation_euler = (0.6503, 0.05522, 1.866)
ob_lamp.lock_rotations_4d = False
ob_lamp.empty_display_type = 'ARROWS'
ob_lamp.color = (0.0, 0.0, 0.0, 0.0)
ob_lamp.lineart.crease_threshold = 0.0
ob_camera.location = (7.481, -6.508, 5.344)
ob_camera.rotation_euler = (1.109, 0.0, 0.8149)
ob_camera.lock_rotations_4d = False
ob_camera.empty_display_type = 'ARROWS'
ob_camera.color = (0.0, 0.0, 0.0, 0.0)
ob_camera.display_type = 'WIRE'
ob_camera.lineart.crease_threshold = 0.0

# ---- collection membership
col_collection_1.objects.link(ob_plane)
col_collection_1.objects.link(ob_circle_003)
col_collection_1.objects.link(ob_circle_002)
col_collection_1.objects.link(ob_circle_001)
col_collection_1.objects.link(ob_circle)
col_collection_1.objects.link(ob_lamp)
col_collection_1.objects.link(ob_camera)

# ---- scene / render settings (as saved in the file)
scene.camera = ob_camera
scene.frame_start = 1; scene.frame_end = 250; scene.frame_set(1)
scene.render.engine = 'BLENDER_EEVEE_NEXT'
scene.render.resolution_percentage = 50
scene.render.dither_intensity = 0.0
scene.cycles.use_denoising = False
scene.cycles.samples = 128
scene.cycles.sampling_pattern = 'TABULATED_SOBOL'
scene.cycles.use_adaptive_sampling = False
scene.cycles.use_light_tree = False
scene.cycles.blur_glossy = 0.0
scene.cycles.sample_clamp_indirect = 0.0
scene.view_settings.view_transform = 'Standard'
bpy.context.view_layer.update()
